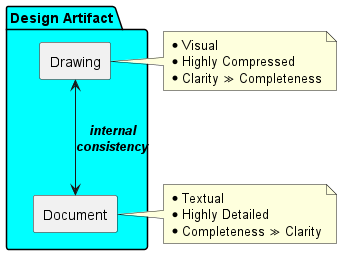

The diagram above was rendered by PlantUML. Its source (embedded in the PNG):
@startuml design-internal-consistency

allowmixing

top to bottom direction

skinparam componentStyle rectangle

package "Design Artifact" as artifact #Cyan {
  component "Drawing" as drawing
  component "Document" as document

  drawing <--> document: "**//internal//**\n**//consistency//**"
}

note right of drawing
  * Visual
  * Highly Compressed
  * Clarity ≫ Completeness
end note

note right of document
  * Textual
  * Highly Detailed
  * Completeness ≫ Clarity
end note

@enduml